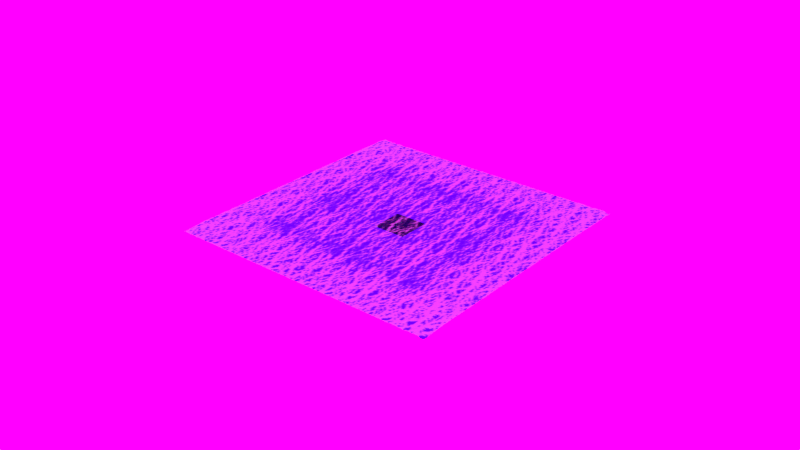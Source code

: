 # Source: ocean_render_2.blend  (saved by Blender 2.79.0; exported with 4.5.12 LTS)
import bpy
from mathutils import Matrix  # noqa: F401  (used for matrix-valued properties, if any)

bpy.ops.wm.read_factory_settings(use_empty=True)
scene = bpy.context.scene
scene.name = 'Scene'

# ---- collections
col_collection_1 = bpy.data.collections.new('Collection 1'); scene.collection.children.link(col_collection_1)

# ---- images (referenced by path relative to the original .blend; pixels are not part of the script)
import os
ASSET_DIR = os.environ.get("B2B_ASSET_DIR", "")  # directory of the original .blend (textures are referenced by path, not embedded)
HERE = os.path.dirname(os.path.abspath(__file__))  # packed textures are extracted next to this script under _unpacked/

def load_image(name, relpath, width, height, colorspace="sRGB"):
    """Load a texture the original file referenced (path relative to the .blend, or extracted next to this script)."""
    p = next((c for c in (os.path.join(HERE, relpath), os.path.join(ASSET_DIR, relpath)) if relpath and os.path.exists(c)), "")
    if p:
        img = bpy.data.images.load(p, check_existing=True)
        img.name = name
    else:  # same state as the original file: an image datablock whose file is absent (Cycles renders it pink)
        img = bpy.data.images.new(name, width, height)
        img.source = "FILE"
        img.filepath = "//" + (relpath or name)
    img.colorspace_settings.name = colorspace
    return img
img_world_2_jpeg = load_image('world_2.jpeg', 'world_2.jpeg', 1024, 1024, 'sRGB')

# ---- materials (node trees are filled in below, after node groups)
mat_m_ocean = bpy.data.materials.new('M_ocean')
mat_m_ocean.alpha_threshold = 0.0
mat_m_ocean.roughness = 0.5

# ---- material node trees
mat_m_ocean.use_nodes = True; mat_m_ocean.node_tree.nodes.clear()
_N = mat_m_ocean.node_tree.nodes; _L = mat_m_ocean.node_tree.links
n0 = _N.new('ShaderNodeBsdfGlass'); n0.name = 'Glass BSDF'; n0.location = (80, 50)
n0.label = 'Water Shader - Glass BSDF'
n0.inputs[0].default_value = (0.11, 0.44, 0.8, 1.0)
n0.inputs[2].default_value = 1.33
n1 = _N.new('ShaderNodeAttribute'); n1.name = 'Attribute'; n1.location = (-780, 790)
n1.label = 'Wet map attribute'
n1.attribute_name = 'dp_wetmap'
n2 = _N.new('ShaderNodeAttribute'); n2.name = 'Attribute.001'; n2.location = (-780, 920)
n2.label = 'Wet map attribute 2'
n2.attribute_name = 'dp_wetmap'
n3 = _N.new('ShaderNodeTexCoord'); n3.name = 'Texture Coordinate'; n3.location = (-780, 620)
n4 = _N.new('ShaderNodeMix'); n4.name = 'Mix'; n4.location = (-600, 920)
n4.data_type = 'RGBA'
n4.blend_type = 'ADD'
n4.clamp_result = True
n5 = _N.new('ShaderNodeTexNoise'); n5.name = 'Noise Texture'; n5.location = (-600, 730)
n5.inputs[2].default_value = 10.0
n5.inputs[3].default_value = 5.0
n6 = _N.new('ShaderNodeTexNoise'); n6.name = 'Noise Texture.001'; n6.location = (-600, 550)
n6.inputs[2].default_value = 2.0
n6.inputs[3].default_value = 5.0
n6.inputs[8].default_value = 0.5
n7 = _N.new('ShaderNodeMix'); n7.name = 'Mix.001'; n7.location = (-180, 920)
n7.data_type = 'RGBA'
n7.blend_type = 'SUBTRACT'
n7.clamp_result = True
n8 = _N.new('ShaderNodeMix'); n8.name = 'Mix.002'; n8.location = (80, 920)
n8.label = 'Subtract 2'
n8.data_type = 'RGBA'
n8.blend_type = 'SUBTRACT'
n8.clamp_result = True
n9 = _N.new('ShaderNodeMath'); n9.name = 'Math'; n9.location = (250, 920)
n9.operation = 'MULTIPLY'
n9.inputs[0].default_value = 2.0
n10 = _N.new('ShaderNodeBsdfDiffuse'); n10.name = 'Diffuse BSDF'; n10.location = (250, 700)
n10.label = 'Wet Shader'
n11 = _N.new('ShaderNodeValToRGB'); n11.name = 'ColorRamp'; n11.location = (-180, 700)
while len(n11.color_ramp.elements) > 1: n11.color_ramp.elements.remove(n11.color_ramp.elements[-1])
n11.color_ramp.elements[0].position = 0.0; n11.color_ramp.elements[0].color = (0.0, 0.0, 0.0, 1.0)
_e = n11.color_ramp.elements.new(1.0); _e.color = (1.0, 1.0, 1.0, 1.0)
n12 = _N.new('ShaderNodeAttribute'); n12.name = 'Attribute.002'; n12.location = (-350, 300)
n12.label = 'Foam Attribute'
n12.attribute_name = 'foam_layer'
n13 = _N.new('ShaderNodeBsdfDiffuse'); n13.name = 'Diffuse BSDF.001'; n13.location = (-180, 360)
n14 = _N.new('ShaderNodeBsdfAnisotropic'); n14.name = 'Glossy BSDF'; n14.location = (-180, 220)
n14.distribution = 'GGX'
n14.inputs[1].default_value = 0.4472
n15 = _N.new('ShaderNodeMixShader'); n15.name = 'Mix Shader'; n15.location = (0, 310)
n15.label = 'Mix Foam nodes'
n16 = _N.new('ShaderNodeMixShader'); n16.name = 'Mix Shader.001'; n16.location = (180, 310)
n16.label = 'Mix attributes foam'
n17 = _N.new('ShaderNodeTexNoise'); n17.name = 'Noise Texture.002'; n17.location = (-700, 50)
n18 = _N.new('ShaderNodeValToRGB'); n18.name = 'ColorRamp.002'; n18.location = (-530, 50)
while len(n18.color_ramp.elements) > 1: n18.color_ramp.elements.remove(n18.color_ramp.elements[-1])
n18.color_ramp.elements[0].position = 0.0; n18.color_ramp.elements[0].color = (1.0, 1.0, 1.0, 1.0)
_e = n18.color_ramp.elements.new(1.0); _e.color = (0.0, 0.0, 0.0, 1.0)
n19 = _N.new('ShaderNodeBump'); n19.name = 'Bump'; n19.location = (-250, 50)
n19.inputs[1].default_value = 0.1
n19.inputs[2].default_value = 1.0
n20 = _N.new('ShaderNodeVolumeScatter'); n20.name = 'Volume Scatter'; n20.location = (80, -150)
n20.width = 140
n20.inputs[0].default_value = (0.0863, 0.3681, 0.2131, 1.0)
n20.inputs[1].default_value = 0.29
n21 = _N.new('ShaderNodeVolumeAbsorption'); n21.name = 'Volume Absorption'; n21.location = (80, -300)
n21.inputs[0].default_value = (0.115, 0.5681, 0.1944, 1.0)
n21.inputs[1].default_value = 0.4
n22 = _N.new('ShaderNodeMixShader'); n22.name = 'Mix Shader.003'; n22.location = (250, -200)
n22.label = 'mix volumes'
n22.inputs[0].default_value = 0.491
n23 = _N.new('ShaderNodeValToRGB'); n23.name = 'ColorRamp.001'; n23.location = (-440, 750)
while len(n23.color_ramp.elements) > 1: n23.color_ramp.elements.remove(n23.color_ramp.elements[-1])
n23.color_ramp.elements[0].position = 0.0; n23.color_ramp.elements[0].color = (0.0, 0.0, 0.0, 1.0)
_e = n23.color_ramp.elements.new(1.0); _e.color = (1.0, 1.0, 1.0, 1.0)
n24 = _N.new('ShaderNodeOutputMaterial'); n24.name = 'Material Output'; n24.location = (600, 100)
n25 = _N.new('ShaderNodeMixShader'); n25.name = 'Mix Shader.002'; n25.location = (350, 150)
n25.label = 'Mix glass with attributes'
n25.width = 231
n26 = _N.new('ShaderNodeDisplacement'); n26.name = 'Displacement'; n26.location = (0, 0)
n26.inputs[1].default_value = 0.0
n26.inputs[2].default_value = 0.1
_L.new(n0.outputs[0], n25.inputs[2])
_L.new(n17.outputs[1], n18.inputs[0])
_L.new(n18.outputs[0], n19.inputs[3])
_L.new(n19.outputs[0], n0.inputs[3])
_L.new(n20.outputs[0], n22.inputs[1])
_L.new(n21.outputs[0], n22.inputs[2])
_L.new(n22.outputs[0], n24.inputs[1])
_L.new(n25.outputs[0], n24.inputs[0])
_L.new(n2.outputs[0], n4.inputs[6])
_L.new(n1.outputs[0], n4.inputs[7])
_L.new(n3.outputs[3], n5.inputs[0])
_L.new(n3.outputs[3], n6.inputs[0])
_L.new(n4.outputs[2], n7.inputs[6])
_L.new(n5.outputs[1], n23.inputs[0])
_L.new(n6.outputs[1], n11.inputs[0])
_L.new(n7.outputs[2], n8.inputs[6])
_L.new(n11.outputs[0], n8.inputs[7])
_L.new(n23.outputs[0], n7.inputs[7])
_L.new(n8.outputs[2], n10.inputs[0])
_L.new(n12.outputs[0], n13.inputs[0])
_L.new(n12.outputs[0], n14.inputs[0])
_L.new(n13.outputs[0], n15.inputs[1])
_L.new(n14.outputs[0], n15.inputs[2])
_L.new(n10.outputs[0], n16.inputs[1])
_L.new(n15.outputs[0], n16.inputs[2])
_L.new(n16.outputs[0], n25.inputs[0])
_L.new(n16.outputs[0], n25.inputs[1])
_L.new(n8.outputs[2], n9.inputs[1])
_L.new(n9.outputs[0], n26.inputs[0])
_L.new(n26.outputs[0], n24.inputs[2])
n24.is_active_output = True

# ---- world
world_world = bpy.data.worlds.new('World'); scene.world = world_world
world_world.use_nodes = True; world_world.node_tree.nodes.clear()
_N = world_world.node_tree.nodes; _L = world_world.node_tree.links
n0 = _N.new('ShaderNodeOutputWorld'); n0.name = 'World Output'; n0.location = (300, 300)
n1 = _N.new('ShaderNodeBackground'); n1.name = 'Background'; n1.location = (10, 300)
n1.inputs[1].default_value = 3.0
n2 = _N.new('ShaderNodeTexEnvironment'); n2.name = 'Environment Texture'; n2.location = (-180, 300)
n2.width = 140
n2.image = img_world_2_jpeg
_L.new(n1.outputs[0], n0.inputs[0])
_L.new(n2.outputs[0], n1.inputs[0])
n0.is_active_output = True
world_world.color = (0.05088, 0.05088, 0.05088)
world_world.use_sun_shadow = False
world_world.sun_shadow_jitter_overblur = 0.0
world_world.cycles.sampling_method = 'MANUAL'

# ---- lights
light_sun_001 = bpy.data.lights.new('Sun.001', 'SUN')
light_sun_001.transmission_factor = 0.0
light_sun_001.angle = 0.1993
light_sun_001.energy = 1.0
light_sun_001.shadow_buffer_clip_start = 0.5
light_sun_001.shadow_soft_size = 0.1
light_sun_001.shadow_cascade_max_distance = 1000.0

# ---- meshes
me_plane_001 = bpy.data.meshes.new('Plane.001')
me_plane_001.from_pydata([(-1.0, -1.0, 0.0), (1.0, -1.0, 0.0), (-1.0, 1.0, 0.0), (1.0, 1.0, 0.0)], [], [(0, 1, 3, 2)])
_ca = me_plane_001.color_attributes.new('dp_paintmap', 'BYTE_COLOR', 'CORNER')
_ca.data.foreach_set('color', [1.0, 1.0, 1.0, 1.0, 1.0, 1.0, 1.0, 1.0, 1.0, 1.0, 1.0, 1.0, 1.0, 1.0, 1.0, 1.0])
_ca = me_plane_001.color_attributes.new('dp_wetmap', 'BYTE_COLOR', 'CORNER')
_ca.data.foreach_set('color', [1.0, 1.0, 1.0, 1.0, 1.0, 1.0, 1.0, 1.0, 1.0, 1.0, 1.0, 1.0, 1.0, 1.0, 1.0, 1.0])
me_plane_001.materials.append(mat_m_ocean)
me_plane_001.use_remesh_preserve_volume = False
me_plane_001.use_remesh_preserve_attributes = False
me_plane_001.use_mirror_vertex_groups = False
me_plane_001.update()
me_plane = bpy.data.meshes.new('Plane')
me_plane.from_pydata([(-60.0, -60.0, -25.0), (60.0, -60.0, -25.0), (-60.0, 60.0, -25.0), (60.0, 60.0, -25.0)], [], [(0, 1, 3, 2)])
me_plane.use_remesh_preserve_volume = False
me_plane.use_remesh_preserve_attributes = False
me_plane.use_mirror_vertex_groups = False
me_plane.update()

# ---- curves / text
cu_beziercircle = bpy.data.curves.new('BezierCircle', 'CURVE')
cu_beziercircle.dimensions = '3D'
_sp = cu_beziercircle.splines.new('BEZIER'); _sp.bezier_points.add(3)
_sp.bezier_points.foreach_set('co', [-1.0, 0.0, 0.0, 0.0, 1.0, 0.0, 1.0, 0.0, 0.0, 0.0, -1.0, 0.0])
_sp.bezier_points.foreach_set('handle_left', [-1.0, -0.5521, 0.0, -0.5521, 1.0, 0.0, 1.0, 0.5521, 0.0, 0.5521, -1.0, 0.0])
_sp.bezier_points.foreach_set('handle_right', [-1.0, 0.5521, 0.0, 0.5521, 1.0, 0.0, 1.0, -0.5521, 0.0, -0.5521, -1.0, 0.0])
for _p, _l, _r in zip(_sp.bezier_points, ['AUTO', 'AUTO', 'AUTO', 'AUTO'], ['AUTO', 'AUTO', 'AUTO', 'AUTO']): _p.handle_left_type = _l; _p.handle_right_type = _r
_sp.order_u = 0
_sp.order_v = 0
_sp.use_cyclic_u = True
cu_beziercircle.use_path = True
cu_beziercircle.use_path_clamp = True
cu_beziercircle.bevel_resolution = 0
cu_beziercircle.eval_time = 1.0
cu_beziercircle.fill_mode = 'HALF'

# ---- objects
ob_beziercircle = bpy.data.objects.new('BezierCircle', cu_beziercircle)
ob_sun = bpy.data.objects.new('Sun', light_sun_001)
ob_ocean = bpy.data.objects.new('Ocean', me_plane_001)
ob_ground = bpy.data.objects.new('Ground', me_plane)

# ---- transforms, parenting, visibility, modifiers, constraints
ob_beziercircle.location = (0.0, 0.0, 0.0)
ob_beziercircle.scale = (400.0, 400.0, 1.0)
ob_beziercircle.lineart.crease_threshold = 0.0
ob_sun.location = (1.51, 0.9489, 128.5)
ob_sun.lineart.crease_threshold = 0.0
ob_ocean.location = (0.0, 0.0, 0.0)
ob_ocean.lineart.crease_threshold = 0.0
_m = ob_ocean.modifiers.new('Ocean', 'OCEAN')
_m.size = 0.1
_m.use_normals = True
_m.use_foam = True
_m.resolution = 15
_m.viewport_resolution = 15
_m.spatial_size = 10000
_m.wave_alignment = 0.7
_m.wave_scale = 4.0
_m.depth = 1000.0
_m.foam_layer_name = 'foam_layer'
_m.choppiness = 0.7
_m.filepath = '//../../../../../tmp/blender_ZZGkFb/cache_ocean'
_m = ob_ocean.modifiers.new('Dynamic Paint', 'DYNAMIC_PAINT')
ob_ground.location = (0.0, 0.0, 0.0)
ob_ground.lineart.crease_threshold = 0.0
_c = ob_ground.constraints.new('COPY_SCALE'); _c.name = 'Copy Scale'
_c.target = ob_ocean
_c.use_add = True

# ---- collection membership
col_collection_1.objects.link(ob_beziercircle)
col_collection_1.objects.link(ob_sun)
col_collection_1.objects.link(ob_ocean)
col_collection_1.objects.link(ob_ground)

# ---- scene / render settings (as saved in the file)
scene.frame_start = 1; scene.frame_end = 50000; scene.frame_set(1)
scene.render.engine = 'CYCLES'
scene.render.resolution_percentage = 50
scene.render.dither_intensity = 0.0
scene.cycles.use_denoising = False
scene.cycles.samples = 128
scene.cycles.sampling_pattern = 'TABULATED_SOBOL'
scene.cycles.use_adaptive_sampling = False
scene.cycles.use_light_tree = False
scene.cycles.blur_glossy = 0.0
scene.cycles.volume_bounces = 2
scene.cycles.sample_clamp_indirect = 0.0
scene.view_settings.view_transform = 'Standard'
bpy.context.view_layer.update()

# ---- added for rendering (the .blend has no active camera): camera
cam_auto = bpy.data.cameras.new('AutoCamera')
cam_auto.lens = 50.0
cam_auto.sensor_width = 36.0
cam_auto.clip_end = 36744.3
ob_auto_camera = bpy.data.objects.new('AutoCamera', cam_auto)
scene.collection.objects.link(ob_auto_camera)
ob_auto_camera.location = (2093.7, -2512.44, 1663.72)
ob_auto_camera.rotation_euler = (1.09748, -7.21219e-08, 0.694738)
scene.camera = ob_auto_camera
bpy.context.view_layer.update()
